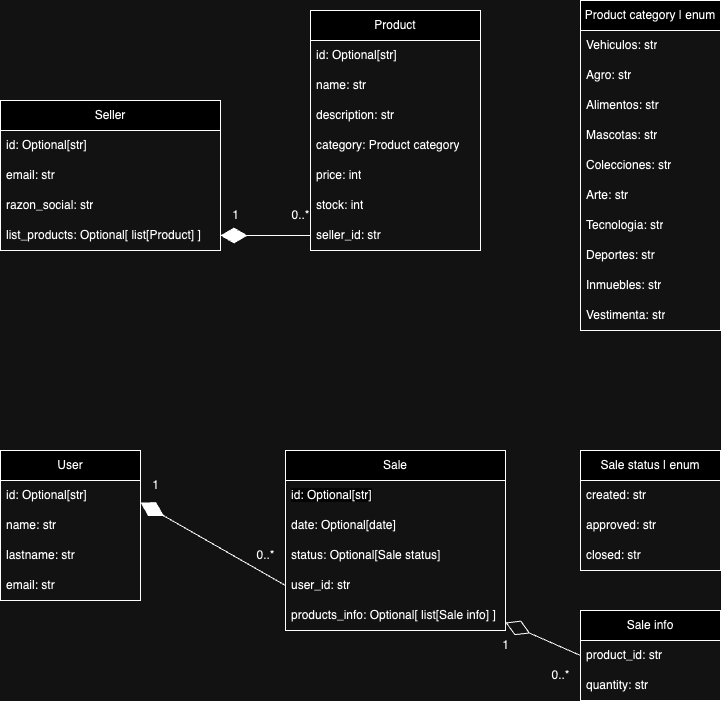

The diagram above was exported from draw.io. Its source (the exported page's mxGraphModel, read from the mxfile embedded in the PNG):
<mxGraphModel dx="954" dy="482" grid="1" gridSize="10" guides="1" tooltips="1" connect="1" arrows="1" fold="1" page="1" pageScale="1" pageWidth="827" pageHeight="1169" math="0" shadow="0">
  <root>
    <mxCell id="0" />
    <mxCell id="1" parent="0" />
    <mxCell id="Bib9PLoNJ_YcwvQ9RgpM-8" value="Product category | enum" style="swimlane;fontStyle=0;childLayout=stackLayout;horizontal=1;startSize=30;horizontalStack=0;resizeParent=1;resizeParentMax=0;resizeLast=0;collapsible=1;marginBottom=0;whiteSpace=wrap;html=1;" parent="1" vertex="1">
      <mxGeometry x="640" y="30" width="140" height="330" as="geometry">
        <mxRectangle x="640" y="30" width="170" height="30" as="alternateBounds" />
      </mxGeometry>
    </mxCell>
    <mxCell id="Bib9PLoNJ_YcwvQ9RgpM-9" value="Vehiculos: str" style="text;strokeColor=none;fillColor=none;align=left;verticalAlign=middle;spacingLeft=4;spacingRight=4;overflow=hidden;points=[[0,0.5],[1,0.5]];portConstraint=eastwest;rotatable=0;whiteSpace=wrap;html=1;" parent="Bib9PLoNJ_YcwvQ9RgpM-8" vertex="1">
      <mxGeometry y="30" width="140" height="30" as="geometry" />
    </mxCell>
    <mxCell id="Bib9PLoNJ_YcwvQ9RgpM-10" value="Agro: str" style="text;strokeColor=none;fillColor=none;align=left;verticalAlign=middle;spacingLeft=4;spacingRight=4;overflow=hidden;points=[[0,0.5],[1,0.5]];portConstraint=eastwest;rotatable=0;whiteSpace=wrap;html=1;" parent="Bib9PLoNJ_YcwvQ9RgpM-8" vertex="1">
      <mxGeometry y="60" width="140" height="30" as="geometry" />
    </mxCell>
    <mxCell id="Bib9PLoNJ_YcwvQ9RgpM-11" value="Alimentos: str" style="text;strokeColor=none;fillColor=none;align=left;verticalAlign=middle;spacingLeft=4;spacingRight=4;overflow=hidden;points=[[0,0.5],[1,0.5]];portConstraint=eastwest;rotatable=0;whiteSpace=wrap;html=1;" parent="Bib9PLoNJ_YcwvQ9RgpM-8" vertex="1">
      <mxGeometry y="90" width="140" height="30" as="geometry" />
    </mxCell>
    <mxCell id="Bib9PLoNJ_YcwvQ9RgpM-44" value="Mascotas: str" style="text;strokeColor=none;fillColor=none;align=left;verticalAlign=middle;spacingLeft=4;spacingRight=4;overflow=hidden;points=[[0,0.5],[1,0.5]];portConstraint=eastwest;rotatable=0;whiteSpace=wrap;html=1;" parent="Bib9PLoNJ_YcwvQ9RgpM-8" vertex="1">
      <mxGeometry y="120" width="140" height="30" as="geometry" />
    </mxCell>
    <mxCell id="Bib9PLoNJ_YcwvQ9RgpM-45" value="Colecciones: str" style="text;strokeColor=none;fillColor=none;align=left;verticalAlign=middle;spacingLeft=4;spacingRight=4;overflow=hidden;points=[[0,0.5],[1,0.5]];portConstraint=eastwest;rotatable=0;whiteSpace=wrap;html=1;" parent="Bib9PLoNJ_YcwvQ9RgpM-8" vertex="1">
      <mxGeometry y="150" width="140" height="30" as="geometry" />
    </mxCell>
    <mxCell id="Bib9PLoNJ_YcwvQ9RgpM-46" value="Arte: str" style="text;strokeColor=none;fillColor=none;align=left;verticalAlign=middle;spacingLeft=4;spacingRight=4;overflow=hidden;points=[[0,0.5],[1,0.5]];portConstraint=eastwest;rotatable=0;whiteSpace=wrap;html=1;" parent="Bib9PLoNJ_YcwvQ9RgpM-8" vertex="1">
      <mxGeometry y="180" width="140" height="30" as="geometry" />
    </mxCell>
    <mxCell id="Bib9PLoNJ_YcwvQ9RgpM-47" value="Tecnologia: str" style="text;strokeColor=none;fillColor=none;align=left;verticalAlign=middle;spacingLeft=4;spacingRight=4;overflow=hidden;points=[[0,0.5],[1,0.5]];portConstraint=eastwest;rotatable=0;whiteSpace=wrap;html=1;" parent="Bib9PLoNJ_YcwvQ9RgpM-8" vertex="1">
      <mxGeometry y="210" width="140" height="30" as="geometry" />
    </mxCell>
    <mxCell id="Bib9PLoNJ_YcwvQ9RgpM-48" value="Deportes: str" style="text;strokeColor=none;fillColor=none;align=left;verticalAlign=middle;spacingLeft=4;spacingRight=4;overflow=hidden;points=[[0,0.5],[1,0.5]];portConstraint=eastwest;rotatable=0;whiteSpace=wrap;html=1;" parent="Bib9PLoNJ_YcwvQ9RgpM-8" vertex="1">
      <mxGeometry y="240" width="140" height="30" as="geometry" />
    </mxCell>
    <mxCell id="Bib9PLoNJ_YcwvQ9RgpM-49" value="Inmuebles: str" style="text;strokeColor=none;fillColor=none;align=left;verticalAlign=middle;spacingLeft=4;spacingRight=4;overflow=hidden;points=[[0,0.5],[1,0.5]];portConstraint=eastwest;rotatable=0;whiteSpace=wrap;html=1;" parent="Bib9PLoNJ_YcwvQ9RgpM-8" vertex="1">
      <mxGeometry y="270" width="140" height="30" as="geometry" />
    </mxCell>
    <mxCell id="Bib9PLoNJ_YcwvQ9RgpM-50" value="Vestimenta: str" style="text;strokeColor=none;fillColor=none;align=left;verticalAlign=middle;spacingLeft=4;spacingRight=4;overflow=hidden;points=[[0,0.5],[1,0.5]];portConstraint=eastwest;rotatable=0;whiteSpace=wrap;html=1;" parent="Bib9PLoNJ_YcwvQ9RgpM-8" vertex="1">
      <mxGeometry y="300" width="140" height="30" as="geometry" />
    </mxCell>
    <mxCell id="Bib9PLoNJ_YcwvQ9RgpM-12" value="Seller" style="swimlane;fontStyle=0;childLayout=stackLayout;horizontal=1;startSize=30;horizontalStack=0;resizeParent=1;resizeParentMax=0;resizeLast=0;collapsible=1;marginBottom=0;whiteSpace=wrap;html=1;" parent="1" vertex="1">
      <mxGeometry x="60" y="130" width="220" height="150" as="geometry" />
    </mxCell>
    <mxCell id="Bib9PLoNJ_YcwvQ9RgpM-13" value="id: Optional[str]" style="text;strokeColor=none;fillColor=none;align=left;verticalAlign=middle;spacingLeft=4;spacingRight=4;overflow=hidden;points=[[0,0.5],[1,0.5]];portConstraint=eastwest;rotatable=0;whiteSpace=wrap;html=1;" parent="Bib9PLoNJ_YcwvQ9RgpM-12" vertex="1">
      <mxGeometry y="30" width="220" height="30" as="geometry" />
    </mxCell>
    <mxCell id="Bib9PLoNJ_YcwvQ9RgpM-14" value="email: str" style="text;strokeColor=none;fillColor=none;align=left;verticalAlign=middle;spacingLeft=4;spacingRight=4;overflow=hidden;points=[[0,0.5],[1,0.5]];portConstraint=eastwest;rotatable=0;whiteSpace=wrap;html=1;" parent="Bib9PLoNJ_YcwvQ9RgpM-12" vertex="1">
      <mxGeometry y="60" width="220" height="30" as="geometry" />
    </mxCell>
    <mxCell id="Bib9PLoNJ_YcwvQ9RgpM-15" value="razon_social: str" style="text;strokeColor=none;fillColor=none;align=left;verticalAlign=middle;spacingLeft=4;spacingRight=4;overflow=hidden;points=[[0,0.5],[1,0.5]];portConstraint=eastwest;rotatable=0;whiteSpace=wrap;html=1;" parent="Bib9PLoNJ_YcwvQ9RgpM-12" vertex="1">
      <mxGeometry y="90" width="220" height="30" as="geometry" />
    </mxCell>
    <mxCell id="Bib9PLoNJ_YcwvQ9RgpM-32" value="list_products: Optional[ list[Product] ]" style="text;strokeColor=none;fillColor=none;align=left;verticalAlign=middle;spacingLeft=4;spacingRight=4;overflow=hidden;points=[[0,0.5],[1,0.5]];portConstraint=eastwest;rotatable=0;whiteSpace=wrap;html=1;" parent="Bib9PLoNJ_YcwvQ9RgpM-12" vertex="1">
      <mxGeometry y="120" width="220" height="30" as="geometry" />
    </mxCell>
    <mxCell id="Bib9PLoNJ_YcwvQ9RgpM-16" value="Product" style="swimlane;fontStyle=0;childLayout=stackLayout;horizontal=1;startSize=30;horizontalStack=0;resizeParent=1;resizeParentMax=0;resizeLast=0;collapsible=1;marginBottom=0;whiteSpace=wrap;html=1;" parent="1" vertex="1">
      <mxGeometry x="370" y="40" width="170" height="240" as="geometry" />
    </mxCell>
    <mxCell id="Bib9PLoNJ_YcwvQ9RgpM-17" value="id: Optional[str]" style="text;strokeColor=none;fillColor=none;align=left;verticalAlign=middle;spacingLeft=4;spacingRight=4;overflow=hidden;points=[[0,0.5],[1,0.5]];portConstraint=eastwest;rotatable=0;whiteSpace=wrap;html=1;" parent="Bib9PLoNJ_YcwvQ9RgpM-16" vertex="1">
      <mxGeometry y="30" width="170" height="30" as="geometry" />
    </mxCell>
    <mxCell id="Bib9PLoNJ_YcwvQ9RgpM-18" value="name: str" style="text;strokeColor=none;fillColor=none;align=left;verticalAlign=middle;spacingLeft=4;spacingRight=4;overflow=hidden;points=[[0,0.5],[1,0.5]];portConstraint=eastwest;rotatable=0;whiteSpace=wrap;html=1;" parent="Bib9PLoNJ_YcwvQ9RgpM-16" vertex="1">
      <mxGeometry y="60" width="170" height="30" as="geometry" />
    </mxCell>
    <mxCell id="Bib9PLoNJ_YcwvQ9RgpM-19" value="description: str" style="text;strokeColor=none;fillColor=none;align=left;verticalAlign=middle;spacingLeft=4;spacingRight=4;overflow=hidden;points=[[0,0.5],[1,0.5]];portConstraint=eastwest;rotatable=0;whiteSpace=wrap;html=1;" parent="Bib9PLoNJ_YcwvQ9RgpM-16" vertex="1">
      <mxGeometry y="90" width="170" height="30" as="geometry" />
    </mxCell>
    <mxCell id="Bib9PLoNJ_YcwvQ9RgpM-53" value="category: Product category" style="text;strokeColor=none;fillColor=none;align=left;verticalAlign=middle;spacingLeft=4;spacingRight=4;overflow=hidden;points=[[0,0.5],[1,0.5]];portConstraint=eastwest;rotatable=0;whiteSpace=wrap;html=1;" parent="Bib9PLoNJ_YcwvQ9RgpM-16" vertex="1">
      <mxGeometry y="120" width="170" height="30" as="geometry" />
    </mxCell>
    <mxCell id="Bib9PLoNJ_YcwvQ9RgpM-54" value="price: int" style="text;strokeColor=none;fillColor=none;align=left;verticalAlign=middle;spacingLeft=4;spacingRight=4;overflow=hidden;points=[[0,0.5],[1,0.5]];portConstraint=eastwest;rotatable=0;whiteSpace=wrap;html=1;" parent="Bib9PLoNJ_YcwvQ9RgpM-16" vertex="1">
      <mxGeometry y="150" width="170" height="30" as="geometry" />
    </mxCell>
    <mxCell id="Bib9PLoNJ_YcwvQ9RgpM-55" value="stock: int" style="text;strokeColor=none;fillColor=none;align=left;verticalAlign=middle;spacingLeft=4;spacingRight=4;overflow=hidden;points=[[0,0.5],[1,0.5]];portConstraint=eastwest;rotatable=0;whiteSpace=wrap;html=1;" parent="Bib9PLoNJ_YcwvQ9RgpM-16" vertex="1">
      <mxGeometry y="180" width="170" height="30" as="geometry" />
    </mxCell>
    <mxCell id="Bib9PLoNJ_YcwvQ9RgpM-56" value="seller_id: str" style="text;strokeColor=none;fillColor=none;align=left;verticalAlign=middle;spacingLeft=4;spacingRight=4;overflow=hidden;points=[[0,0.5],[1,0.5]];portConstraint=eastwest;rotatable=0;whiteSpace=wrap;html=1;" parent="Bib9PLoNJ_YcwvQ9RgpM-16" vertex="1">
      <mxGeometry y="210" width="170" height="30" as="geometry" />
    </mxCell>
    <mxCell id="Bib9PLoNJ_YcwvQ9RgpM-20" value="Sale status | enum" style="swimlane;fontStyle=0;childLayout=stackLayout;horizontal=1;startSize=30;horizontalStack=0;resizeParent=1;resizeParentMax=0;resizeLast=0;collapsible=1;marginBottom=0;whiteSpace=wrap;html=1;" parent="1" vertex="1">
      <mxGeometry x="640" y="480" width="140" height="120" as="geometry" />
    </mxCell>
    <mxCell id="Bib9PLoNJ_YcwvQ9RgpM-21" value="created: str" style="text;strokeColor=none;fillColor=none;align=left;verticalAlign=middle;spacingLeft=4;spacingRight=4;overflow=hidden;points=[[0,0.5],[1,0.5]];portConstraint=eastwest;rotatable=0;whiteSpace=wrap;html=1;" parent="Bib9PLoNJ_YcwvQ9RgpM-20" vertex="1">
      <mxGeometry y="30" width="140" height="30" as="geometry" />
    </mxCell>
    <mxCell id="Bib9PLoNJ_YcwvQ9RgpM-22" value="approved: str" style="text;strokeColor=none;fillColor=none;align=left;verticalAlign=middle;spacingLeft=4;spacingRight=4;overflow=hidden;points=[[0,0.5],[1,0.5]];portConstraint=eastwest;rotatable=0;whiteSpace=wrap;html=1;" parent="Bib9PLoNJ_YcwvQ9RgpM-20" vertex="1">
      <mxGeometry y="60" width="140" height="30" as="geometry" />
    </mxCell>
    <mxCell id="Bib9PLoNJ_YcwvQ9RgpM-23" value="closed: str" style="text;strokeColor=none;fillColor=none;align=left;verticalAlign=middle;spacingLeft=4;spacingRight=4;overflow=hidden;points=[[0,0.5],[1,0.5]];portConstraint=eastwest;rotatable=0;whiteSpace=wrap;html=1;" parent="Bib9PLoNJ_YcwvQ9RgpM-20" vertex="1">
      <mxGeometry y="90" width="140" height="30" as="geometry" />
    </mxCell>
    <mxCell id="Bib9PLoNJ_YcwvQ9RgpM-24" value="Sale" style="swimlane;fontStyle=0;childLayout=stackLayout;horizontal=1;startSize=30;horizontalStack=0;resizeParent=1;resizeParentMax=0;resizeLast=0;collapsible=1;marginBottom=0;whiteSpace=wrap;html=1;" parent="1" vertex="1">
      <mxGeometry x="345" y="480" width="220" height="180" as="geometry" />
    </mxCell>
    <mxCell id="Bib9PLoNJ_YcwvQ9RgpM-26" value="&lt;span style=&quot;color: rgb(0, 0, 0); font-family: Helvetica; font-size: 12px; font-style: normal; font-variant-ligatures: normal; font-variant-caps: normal; font-weight: 400; letter-spacing: normal; orphans: 2; text-align: left; text-indent: 0px; text-transform: none; widows: 2; word-spacing: 0px; -webkit-text-stroke-width: 0px; white-space: normal; background-color: rgb(251, 251, 251); text-decoration-thickness: initial; text-decoration-style: initial; text-decoration-color: initial; display: inline !important; float: none;&quot;&gt;id: Optional[str]&lt;/span&gt;" style="text;strokeColor=none;fillColor=none;align=left;verticalAlign=middle;spacingLeft=4;spacingRight=4;overflow=hidden;points=[[0,0.5],[1,0.5]];portConstraint=eastwest;rotatable=0;whiteSpace=wrap;html=1;" parent="Bib9PLoNJ_YcwvQ9RgpM-24" vertex="1">
      <mxGeometry y="30" width="220" height="30" as="geometry" />
    </mxCell>
    <mxCell id="Bib9PLoNJ_YcwvQ9RgpM-27" value="date: Optional[date]" style="text;strokeColor=none;fillColor=none;align=left;verticalAlign=middle;spacingLeft=4;spacingRight=4;overflow=hidden;points=[[0,0.5],[1,0.5]];portConstraint=eastwest;rotatable=0;whiteSpace=wrap;html=1;" parent="Bib9PLoNJ_YcwvQ9RgpM-24" vertex="1">
      <mxGeometry y="60" width="220" height="30" as="geometry" />
    </mxCell>
    <mxCell id="Bib9PLoNJ_YcwvQ9RgpM-41" value="status: Optional[Sale status]" style="text;strokeColor=none;fillColor=none;align=left;verticalAlign=middle;spacingLeft=4;spacingRight=4;overflow=hidden;points=[[0,0.5],[1,0.5]];portConstraint=eastwest;rotatable=0;whiteSpace=wrap;html=1;" parent="Bib9PLoNJ_YcwvQ9RgpM-24" vertex="1">
      <mxGeometry y="90" width="220" height="30" as="geometry" />
    </mxCell>
    <mxCell id="Bib9PLoNJ_YcwvQ9RgpM-42" value="user_id: str" style="text;strokeColor=none;fillColor=none;align=left;verticalAlign=middle;spacingLeft=4;spacingRight=4;overflow=hidden;points=[[0,0.5],[1,0.5]];portConstraint=eastwest;rotatable=0;whiteSpace=wrap;html=1;" parent="Bib9PLoNJ_YcwvQ9RgpM-24" vertex="1">
      <mxGeometry y="120" width="220" height="30" as="geometry" />
    </mxCell>
    <mxCell id="Bib9PLoNJ_YcwvQ9RgpM-43" value="products_info: Optional[ list[Sale info] ]" style="text;strokeColor=none;fillColor=none;align=left;verticalAlign=middle;spacingLeft=4;spacingRight=4;overflow=hidden;points=[[0,0.5],[1,0.5]];portConstraint=eastwest;rotatable=0;whiteSpace=wrap;html=1;" parent="Bib9PLoNJ_YcwvQ9RgpM-24" vertex="1">
      <mxGeometry y="150" width="220" height="30" as="geometry" />
    </mxCell>
    <mxCell id="Bib9PLoNJ_YcwvQ9RgpM-28" value="User" style="swimlane;fontStyle=0;childLayout=stackLayout;horizontal=1;startSize=30;horizontalStack=0;resizeParent=1;resizeParentMax=0;resizeLast=0;collapsible=1;marginBottom=0;whiteSpace=wrap;html=1;" parent="1" vertex="1">
      <mxGeometry x="60" y="480" width="140" height="150" as="geometry" />
    </mxCell>
    <mxCell id="Bib9PLoNJ_YcwvQ9RgpM-29" value="id: Optional[str]" style="text;strokeColor=none;fillColor=none;align=left;verticalAlign=middle;spacingLeft=4;spacingRight=4;overflow=hidden;points=[[0,0.5],[1,0.5]];portConstraint=eastwest;rotatable=0;whiteSpace=wrap;html=1;" parent="Bib9PLoNJ_YcwvQ9RgpM-28" vertex="1">
      <mxGeometry y="30" width="140" height="30" as="geometry" />
    </mxCell>
    <mxCell id="Bib9PLoNJ_YcwvQ9RgpM-30" value="name: str" style="text;strokeColor=none;fillColor=none;align=left;verticalAlign=middle;spacingLeft=4;spacingRight=4;overflow=hidden;points=[[0,0.5],[1,0.5]];portConstraint=eastwest;rotatable=0;whiteSpace=wrap;html=1;" parent="Bib9PLoNJ_YcwvQ9RgpM-28" vertex="1">
      <mxGeometry y="60" width="140" height="30" as="geometry" />
    </mxCell>
    <mxCell id="Bib9PLoNJ_YcwvQ9RgpM-31" value="lastname: str" style="text;strokeColor=none;fillColor=none;align=left;verticalAlign=middle;spacingLeft=4;spacingRight=4;overflow=hidden;points=[[0,0.5],[1,0.5]];portConstraint=eastwest;rotatable=0;whiteSpace=wrap;html=1;" parent="Bib9PLoNJ_YcwvQ9RgpM-28" vertex="1">
      <mxGeometry y="90" width="140" height="30" as="geometry" />
    </mxCell>
    <mxCell id="Bib9PLoNJ_YcwvQ9RgpM-33" value="email: str" style="text;strokeColor=none;fillColor=none;align=left;verticalAlign=middle;spacingLeft=4;spacingRight=4;overflow=hidden;points=[[0,0.5],[1,0.5]];portConstraint=eastwest;rotatable=0;whiteSpace=wrap;html=1;" parent="Bib9PLoNJ_YcwvQ9RgpM-28" vertex="1">
      <mxGeometry y="120" width="140" height="30" as="geometry" />
    </mxCell>
    <mxCell id="Bib9PLoNJ_YcwvQ9RgpM-34" value="Sale info" style="swimlane;fontStyle=0;childLayout=stackLayout;horizontal=1;startSize=30;horizontalStack=0;resizeParent=1;resizeParentMax=0;resizeLast=0;collapsible=1;marginBottom=0;whiteSpace=wrap;html=1;" parent="1" vertex="1">
      <mxGeometry x="640" y="640" width="140" height="90" as="geometry" />
    </mxCell>
    <mxCell id="Bib9PLoNJ_YcwvQ9RgpM-35" value="product_id: str" style="text;strokeColor=none;fillColor=none;align=left;verticalAlign=middle;spacingLeft=4;spacingRight=4;overflow=hidden;points=[[0,0.5],[1,0.5]];portConstraint=eastwest;rotatable=0;whiteSpace=wrap;html=1;" parent="Bib9PLoNJ_YcwvQ9RgpM-34" vertex="1">
      <mxGeometry y="30" width="140" height="30" as="geometry" />
    </mxCell>
    <mxCell id="Bib9PLoNJ_YcwvQ9RgpM-36" value="quantity: str" style="text;strokeColor=none;fillColor=none;align=left;verticalAlign=middle;spacingLeft=4;spacingRight=4;overflow=hidden;points=[[0,0.5],[1,0.5]];portConstraint=eastwest;rotatable=0;whiteSpace=wrap;html=1;" parent="Bib9PLoNJ_YcwvQ9RgpM-34" vertex="1">
      <mxGeometry y="60" width="140" height="30" as="geometry" />
    </mxCell>
    <mxCell id="Bib9PLoNJ_YcwvQ9RgpM-63" value="" style="endArrow=diamondThin;endFill=1;endSize=24;html=1;rounded=0;exitX=0;exitY=0.5;exitDx=0;exitDy=0;entryX=1;entryY=0.733;entryDx=0;entryDy=0;entryPerimeter=0;" parent="1" source="Bib9PLoNJ_YcwvQ9RgpM-42" target="Bib9PLoNJ_YcwvQ9RgpM-29" edge="1">
      <mxGeometry width="160" relative="1" as="geometry">
        <mxPoint x="200" y="650" as="sourcePoint" />
        <mxPoint x="345" y="740" as="targetPoint" />
      </mxGeometry>
    </mxCell>
    <mxCell id="Bib9PLoNJ_YcwvQ9RgpM-65" value="" style="endArrow=diamondThin;endFill=0;endSize=24;html=1;rounded=0;exitX=0;exitY=0.5;exitDx=0;exitDy=0;entryX=1;entryY=0.733;entryDx=0;entryDy=0;entryPerimeter=0;" parent="1" source="Bib9PLoNJ_YcwvQ9RgpM-35" target="Bib9PLoNJ_YcwvQ9RgpM-43" edge="1">
      <mxGeometry width="160" relative="1" as="geometry">
        <mxPoint x="490" y="760" as="sourcePoint" />
        <mxPoint x="650" y="760" as="targetPoint" />
      </mxGeometry>
    </mxCell>
    <mxCell id="Bib9PLoNJ_YcwvQ9RgpM-66" value="0..*" style="text;html=1;align=center;verticalAlign=middle;resizable=0;points=[];autosize=1;strokeColor=none;fillColor=none;" parent="1" vertex="1">
      <mxGeometry x="600" y="690" width="40" height="30" as="geometry" />
    </mxCell>
    <mxCell id="Bib9PLoNJ_YcwvQ9RgpM-67" value="0..*" style="text;html=1;align=center;verticalAlign=middle;resizable=0;points=[];autosize=1;strokeColor=none;fillColor=none;" parent="1" vertex="1">
      <mxGeometry x="305" y="570" width="40" height="30" as="geometry" />
    </mxCell>
    <mxCell id="Bib9PLoNJ_YcwvQ9RgpM-69" value="" style="endArrow=diamondThin;endFill=1;endSize=24;html=1;rounded=0;exitX=0;exitY=0.5;exitDx=0;exitDy=0;" parent="1" source="Bib9PLoNJ_YcwvQ9RgpM-56" target="Bib9PLoNJ_YcwvQ9RgpM-32" edge="1">
      <mxGeometry width="160" relative="1" as="geometry">
        <mxPoint x="330" y="400" as="sourcePoint" />
        <mxPoint x="490" y="400" as="targetPoint" />
      </mxGeometry>
    </mxCell>
    <mxCell id="Bib9PLoNJ_YcwvQ9RgpM-70" value="1" style="text;html=1;align=center;verticalAlign=middle;resizable=0;points=[];autosize=1;strokeColor=none;fillColor=none;" parent="1" vertex="1">
      <mxGeometry x="200" y="500" width="30" height="30" as="geometry" />
    </mxCell>
    <mxCell id="Bib9PLoNJ_YcwvQ9RgpM-71" value="1" style="text;html=1;align=center;verticalAlign=middle;resizable=0;points=[];autosize=1;strokeColor=none;fillColor=none;" parent="1" vertex="1">
      <mxGeometry x="550" y="660" width="30" height="30" as="geometry" />
    </mxCell>
    <mxCell id="Bib9PLoNJ_YcwvQ9RgpM-72" value="0..*" style="text;html=1;align=center;verticalAlign=middle;resizable=0;points=[];autosize=1;strokeColor=none;fillColor=none;" parent="1" vertex="1">
      <mxGeometry x="340" y="230" width="40" height="30" as="geometry" />
    </mxCell>
    <mxCell id="Bib9PLoNJ_YcwvQ9RgpM-73" value="1" style="text;html=1;align=center;verticalAlign=middle;resizable=0;points=[];autosize=1;strokeColor=none;fillColor=none;" parent="1" vertex="1">
      <mxGeometry x="280" y="230" width="30" height="30" as="geometry" />
    </mxCell>
  </root>
</mxGraphModel>